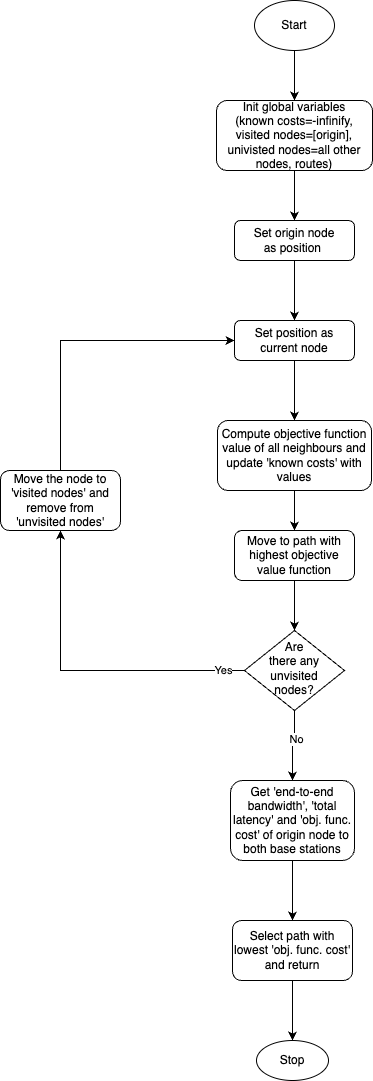

The diagram above was exported from draw.io. Its source (the exported page's mxGraphModel, read from the mxfile embedded in the PNG):
<mxGraphModel dx="827" dy="714" grid="1" gridSize="10" guides="1" tooltips="1" connect="1" arrows="1" fold="1" page="1" pageScale="1" pageWidth="827" pageHeight="1169" math="0" shadow="0">
  <root>
    <mxCell id="WIyWlLk6GJQsqaUBKTNV-0" />
    <mxCell id="WIyWlLk6GJQsqaUBKTNV-1" parent="WIyWlLk6GJQsqaUBKTNV-0" />
    <mxCell id="lwfRL3BMpMu4sTTdbCvL-3" value="" style="edgeStyle=orthogonalEdgeStyle;rounded=0;orthogonalLoop=1;jettySize=auto;html=1;" edge="1" parent="WIyWlLk6GJQsqaUBKTNV-1" source="WIyWlLk6GJQsqaUBKTNV-3" target="lwfRL3BMpMu4sTTdbCvL-2">
      <mxGeometry relative="1" as="geometry" />
    </mxCell>
    <mxCell id="WIyWlLk6GJQsqaUBKTNV-3" value="Init global variables&lt;div&gt;(known costs=-infinify, visited nodes=[origin], univisted nodes=all other nodes, routes)&lt;/div&gt;" style="rounded=1;whiteSpace=wrap;html=1;fontSize=12;glass=0;strokeWidth=1;shadow=0;" parent="WIyWlLk6GJQsqaUBKTNV-1" vertex="1">
      <mxGeometry x="336" y="140" width="156" height="70" as="geometry" />
    </mxCell>
    <mxCell id="lwfRL3BMpMu4sTTdbCvL-6" value="" style="edgeStyle=orthogonalEdgeStyle;rounded=0;orthogonalLoop=1;jettySize=auto;html=1;" edge="1" parent="WIyWlLk6GJQsqaUBKTNV-1" source="WIyWlLk6GJQsqaUBKTNV-12" target="lwfRL3BMpMu4sTTdbCvL-4">
      <mxGeometry relative="1" as="geometry" />
    </mxCell>
    <mxCell id="WIyWlLk6GJQsqaUBKTNV-12" value="Set position as current node" style="rounded=1;whiteSpace=wrap;html=1;fontSize=12;glass=0;strokeWidth=1;shadow=0;" parent="WIyWlLk6GJQsqaUBKTNV-1" vertex="1">
      <mxGeometry x="354" y="360" width="120" height="40" as="geometry" />
    </mxCell>
    <mxCell id="lwfRL3BMpMu4sTTdbCvL-1" value="" style="edgeStyle=orthogonalEdgeStyle;rounded=0;orthogonalLoop=1;jettySize=auto;html=1;" edge="1" parent="WIyWlLk6GJQsqaUBKTNV-1" source="lwfRL3BMpMu4sTTdbCvL-0" target="WIyWlLk6GJQsqaUBKTNV-3">
      <mxGeometry relative="1" as="geometry" />
    </mxCell>
    <mxCell id="lwfRL3BMpMu4sTTdbCvL-0" value="Start" style="ellipse;whiteSpace=wrap;html=1;" vertex="1" parent="WIyWlLk6GJQsqaUBKTNV-1">
      <mxGeometry x="374" y="40" width="80" height="50" as="geometry" />
    </mxCell>
    <mxCell id="lwfRL3BMpMu4sTTdbCvL-5" value="" style="edgeStyle=orthogonalEdgeStyle;rounded=0;orthogonalLoop=1;jettySize=auto;html=1;" edge="1" parent="WIyWlLk6GJQsqaUBKTNV-1" source="lwfRL3BMpMu4sTTdbCvL-2" target="WIyWlLk6GJQsqaUBKTNV-12">
      <mxGeometry relative="1" as="geometry" />
    </mxCell>
    <mxCell id="lwfRL3BMpMu4sTTdbCvL-2" value="Set origin node as&amp;nbsp;position&amp;nbsp;" style="rounded=1;whiteSpace=wrap;html=1;fontSize=12;glass=0;strokeWidth=1;shadow=0;" vertex="1" parent="WIyWlLk6GJQsqaUBKTNV-1">
      <mxGeometry x="354" y="260" width="120" height="40" as="geometry" />
    </mxCell>
    <mxCell id="lwfRL3BMpMu4sTTdbCvL-14" value="" style="edgeStyle=orthogonalEdgeStyle;rounded=0;orthogonalLoop=1;jettySize=auto;html=1;" edge="1" parent="WIyWlLk6GJQsqaUBKTNV-1" source="lwfRL3BMpMu4sTTdbCvL-4" target="lwfRL3BMpMu4sTTdbCvL-7">
      <mxGeometry relative="1" as="geometry" />
    </mxCell>
    <mxCell id="lwfRL3BMpMu4sTTdbCvL-4" value="Compute objective function value of all neighbours and update 'known costs' with values" style="rounded=1;whiteSpace=wrap;html=1;fontSize=12;glass=0;strokeWidth=1;shadow=0;" vertex="1" parent="WIyWlLk6GJQsqaUBKTNV-1">
      <mxGeometry x="337" y="460" width="154" height="70" as="geometry" />
    </mxCell>
    <mxCell id="lwfRL3BMpMu4sTTdbCvL-15" value="" style="edgeStyle=orthogonalEdgeStyle;rounded=0;orthogonalLoop=1;jettySize=auto;html=1;" edge="1" parent="WIyWlLk6GJQsqaUBKTNV-1" source="lwfRL3BMpMu4sTTdbCvL-7" target="lwfRL3BMpMu4sTTdbCvL-8">
      <mxGeometry relative="1" as="geometry" />
    </mxCell>
    <mxCell id="lwfRL3BMpMu4sTTdbCvL-7" value="Move to path with highest objective value function" style="rounded=1;whiteSpace=wrap;html=1;fontSize=12;glass=0;strokeWidth=1;shadow=0;" vertex="1" parent="WIyWlLk6GJQsqaUBKTNV-1">
      <mxGeometry x="354" y="570" width="120" height="50" as="geometry" />
    </mxCell>
    <mxCell id="lwfRL3BMpMu4sTTdbCvL-9" style="edgeStyle=orthogonalEdgeStyle;rounded=0;orthogonalLoop=1;jettySize=auto;html=1;entryX=0.5;entryY=1;entryDx=0;entryDy=0;" edge="1" parent="WIyWlLk6GJQsqaUBKTNV-1" source="lwfRL3BMpMu4sTTdbCvL-8" target="lwfRL3BMpMu4sTTdbCvL-16">
      <mxGeometry relative="1" as="geometry">
        <Array as="points">
          <mxPoint x="180" y="710" />
        </Array>
      </mxGeometry>
    </mxCell>
    <mxCell id="lwfRL3BMpMu4sTTdbCvL-10" value="Yes" style="edgeLabel;html=1;align=center;verticalAlign=middle;resizable=0;points=[];" vertex="1" connectable="0" parent="lwfRL3BMpMu4sTTdbCvL-9">
      <mxGeometry x="-0.8661" y="-1" relative="1" as="geometry">
        <mxPoint as="offset" />
      </mxGeometry>
    </mxCell>
    <mxCell id="lwfRL3BMpMu4sTTdbCvL-12" value="" style="edgeStyle=orthogonalEdgeStyle;rounded=0;orthogonalLoop=1;jettySize=auto;html=1;" edge="1" parent="WIyWlLk6GJQsqaUBKTNV-1" source="lwfRL3BMpMu4sTTdbCvL-8" target="lwfRL3BMpMu4sTTdbCvL-11">
      <mxGeometry relative="1" as="geometry" />
    </mxCell>
    <mxCell id="lwfRL3BMpMu4sTTdbCvL-13" value="No" style="edgeLabel;html=1;align=center;verticalAlign=middle;resizable=0;points=[];" vertex="1" connectable="0" parent="lwfRL3BMpMu4sTTdbCvL-12">
      <mxGeometry x="-0.2286" y="1" relative="1" as="geometry">
        <mxPoint as="offset" />
      </mxGeometry>
    </mxCell>
    <mxCell id="lwfRL3BMpMu4sTTdbCvL-8" value="Are&lt;div&gt;there any unvisited nodes?&lt;/div&gt;" style="rhombus;whiteSpace=wrap;html=1;shadow=0;fontFamily=Helvetica;fontSize=12;align=center;strokeWidth=1;spacing=6;spacingTop=-4;" vertex="1" parent="WIyWlLk6GJQsqaUBKTNV-1">
      <mxGeometry x="364" y="670" width="100" height="80" as="geometry" />
    </mxCell>
    <mxCell id="lwfRL3BMpMu4sTTdbCvL-19" value="" style="edgeStyle=orthogonalEdgeStyle;rounded=0;orthogonalLoop=1;jettySize=auto;html=1;" edge="1" parent="WIyWlLk6GJQsqaUBKTNV-1" source="lwfRL3BMpMu4sTTdbCvL-11" target="lwfRL3BMpMu4sTTdbCvL-18">
      <mxGeometry relative="1" as="geometry" />
    </mxCell>
    <mxCell id="lwfRL3BMpMu4sTTdbCvL-11" value="Get 'end-to-end bandwidth', 'total latency' and 'obj. func. cost' of origin node to both base stations" style="rounded=1;whiteSpace=wrap;html=1;" vertex="1" parent="WIyWlLk6GJQsqaUBKTNV-1">
      <mxGeometry x="350" y="820" width="124" height="80" as="geometry" />
    </mxCell>
    <mxCell id="lwfRL3BMpMu4sTTdbCvL-17" style="edgeStyle=orthogonalEdgeStyle;rounded=0;orthogonalLoop=1;jettySize=auto;html=1;entryX=0;entryY=0.5;entryDx=0;entryDy=0;exitX=0.5;exitY=0;exitDx=0;exitDy=0;" edge="1" parent="WIyWlLk6GJQsqaUBKTNV-1" source="lwfRL3BMpMu4sTTdbCvL-16" target="WIyWlLk6GJQsqaUBKTNV-12">
      <mxGeometry relative="1" as="geometry" />
    </mxCell>
    <mxCell id="lwfRL3BMpMu4sTTdbCvL-16" value="Move the node to 'visited nodes' and remove from 'unvisited nodes'" style="rounded=1;whiteSpace=wrap;html=1;" vertex="1" parent="WIyWlLk6GJQsqaUBKTNV-1">
      <mxGeometry x="120" y="510" width="120" height="60" as="geometry" />
    </mxCell>
    <mxCell id="lwfRL3BMpMu4sTTdbCvL-21" value="" style="edgeStyle=orthogonalEdgeStyle;rounded=0;orthogonalLoop=1;jettySize=auto;html=1;" edge="1" parent="WIyWlLk6GJQsqaUBKTNV-1" source="lwfRL3BMpMu4sTTdbCvL-18" target="lwfRL3BMpMu4sTTdbCvL-20">
      <mxGeometry relative="1" as="geometry" />
    </mxCell>
    <mxCell id="lwfRL3BMpMu4sTTdbCvL-18" value="Select path with lowest 'obj. func. cost' and return" style="rounded=1;whiteSpace=wrap;html=1;" vertex="1" parent="WIyWlLk6GJQsqaUBKTNV-1">
      <mxGeometry x="352" y="960" width="120" height="60" as="geometry" />
    </mxCell>
    <mxCell id="lwfRL3BMpMu4sTTdbCvL-20" value="Stop" style="ellipse;whiteSpace=wrap;html=1;" vertex="1" parent="WIyWlLk6GJQsqaUBKTNV-1">
      <mxGeometry x="376" y="1080" width="72" height="40" as="geometry" />
    </mxCell>
  </root>
</mxGraphModel>